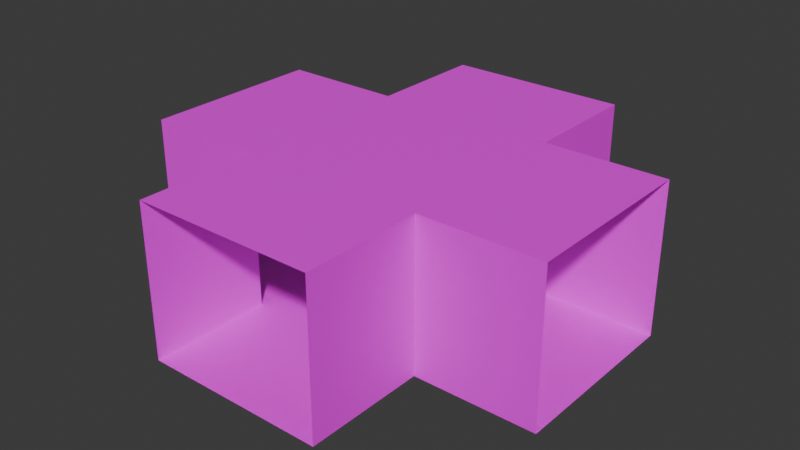# Source: crossing_1.blend  (saved by Blender 4.5.90; exported with 4.5.12 LTS)
import bpy
from mathutils import Matrix  # noqa: F401  (used for matrix-valued properties, if any)

bpy.ops.wm.read_factory_settings(use_empty=True)
scene = bpy.context.scene
scene.name = 'Scene'

# ---- collections
col_collection = bpy.data.collections.new('Collection'); scene.collection.children.link(col_collection)

# ---- images (referenced by path relative to the original .blend; pixels are not part of the script)
import os
ASSET_DIR = os.environ.get("B2B_ASSET_DIR", "")  # directory of the original .blend (textures are referenced by path, not embedded)
HERE = os.path.dirname(os.path.abspath(__file__))  # packed textures are extracted next to this script under _unpacked/

def load_image(name, relpath, width, height, colorspace="sRGB"):
    """Load a texture the original file referenced (path relative to the .blend, or extracted next to this script)."""
    p = next((c for c in (os.path.join(HERE, relpath), os.path.join(ASSET_DIR, relpath)) if relpath and os.path.exists(c)), "")
    if p:
        img = bpy.data.images.load(p, check_existing=True)
        img.name = name
    else:  # same state as the original file: an image datablock whose file is absent (Cycles renders it pink)
        img = bpy.data.images.new(name, width, height)
        img.source = "FILE"
        img.filepath = "//" + (relpath or name)
    img.colorspace_settings.name = colorspace
    return img
img_pedestriantunel_dds = load_image('pedestriantunel.dds', 'pedestriantunel.dds', 1024, 1024, 'sRGB')

# ---- materials (node trees are filled in below, after node groups)
mat_material = bpy.data.materials.new('material')

# ---- material node trees
mat_material.use_nodes = True; mat_material.node_tree.nodes.clear()
_N = mat_material.node_tree.nodes; _L = mat_material.node_tree.links
n0 = _N.new('ShaderNodeBsdfPrincipled'); n0.name = 'Principled BSDF'; n0.location = (-200, 100)
n1 = _N.new('ShaderNodeOutputMaterial'); n1.name = 'Material Output'; n1.location = (200, 100)
n2 = _N.new('ShaderNodeTexImage'); n2.name = 'Image Texture'; n2.location = (-490, 80)
n2.image = img_pedestriantunel_dds
_L.new(n0.outputs[0], n1.inputs[0])
_L.new(n2.outputs[0], n0.inputs[0])
n1.is_active_output = True

# ---- world
world_world = bpy.data.worlds.new('World'); scene.world = world_world
world_world.use_nodes = True; world_world.node_tree.nodes.clear()
_N = world_world.node_tree.nodes; _L = world_world.node_tree.links
n0 = _N.new('ShaderNodeOutputWorld'); n0.name = 'World Output'; n0.location = (200, 100)
n1 = _N.new('ShaderNodeBackground'); n1.name = 'Background'; n1.location = (-200, 100)
n1.inputs[0].default_value = (0.05088, 0.05088, 0.05088, 1.0)
_L.new(n1.outputs[0], n0.inputs[0])
n0.is_active_output = True
world_world.color = (0.05088, 0.05088, 0.05088)
world_world.sun_shadow_jitter_overblur = 0.0

# ---- meshes
me_plane_007 = bpy.data.meshes.new('Plane.007')
me_plane_007.from_pydata([(1.5, -3.5, -7.6), (1.5, -3.5, -5.1), (1.5, -1.5, -7.6), (1.5, -1.5, -5.1), (-1.5, -1.5, -5.1), (-1.5, -1.5, -7.6), (-1.5, -3.5, -5.1), (-1.5, -3.5, -7.6)], [], [(0, 1, 3, 2), (7, 5, 4, 6), (6, 4, 3, 1), (7, 0, 2, 5)])
_uv = me_plane_007.uv_layers.new(name='UVMap')
_uv.uv.foreach_set('vector', [0.5558, 0.6621, 0.5558, 1.0, 0.3339, 1.0, 0.3339, 0.6621, 0.5558, 0.6621, 0.3339, 0.6621, 0.3339, 1.0, 0.5558, 1.0, 0.1101, 0.661, 0.3362, 0.661, 0.3362, 0.3402, 0.1101, 0.3402, 0.1101, 0.661, 0.1101, 0.3402, 0.3362, 0.3402, 0.3362, 0.661])
me_plane_007.materials.append(mat_material)
me_plane_007.update()
me_plane_014 = bpy.data.meshes.new('Plane.014')
me_plane_014.from_pydata([(1.5, -3.5, -7.6), (1.5, -3.5, -5.1), (1.5, -1.5, -7.6), (1.5, -1.5, -5.1), (-1.5, -1.5, -5.1), (-1.5, -1.5, -7.6), (-1.5, -3.5, -5.1), (-1.5, -3.5, -7.6)], [], [(0, 1, 3, 2), (7, 5, 4, 6), (6, 4, 3, 1), (7, 0, 2, 5)])
_uv = me_plane_014.uv_layers.new(name='UVMap')
_uv.uv.foreach_set('vector', [0.5558, 0.6621, 0.5558, 1.0, 0.3339, 1.0, 0.3339, 0.6621, 0.5558, 0.6621, 0.3339, 0.6621, 0.3339, 1.0, 0.5558, 1.0, 0.1101, 0.661, 0.3362, 0.661, 0.3362, 0.3402, 0.1101, 0.3402, 0.1101, 0.661, 0.1101, 0.3402, 0.3362, 0.3402, 0.3362, 0.661])
me_plane_014.materials.append(mat_material)
me_plane_014.update()
me_plane_015 = bpy.data.meshes.new('Plane.015')
me_plane_015.from_pydata([(1.5, -3.5, -7.6), (1.5, -3.5, -5.1), (1.5, -1.5, -7.6), (1.5, -1.5, -5.1), (-1.5, -1.5, -5.1), (-1.5, -1.5, -7.6), (-1.5, -3.5, -5.1), (-1.5, -3.5, -7.6)], [], [(0, 1, 3, 2), (7, 5, 4, 6), (6, 4, 3, 1), (7, 0, 2, 5)])
_uv = me_plane_015.uv_layers.new(name='UVMap')
_uv.uv.foreach_set('vector', [0.5558, 0.6621, 0.5558, 1.0, 0.3339, 1.0, 0.3339, 0.6621, 0.5558, 0.6621, 0.3339, 0.6621, 0.3339, 1.0, 0.5558, 1.0, 0.1101, 0.661, 0.3362, 0.661, 0.3362, 0.3402, 0.1101, 0.3402, 0.1101, 0.661, 0.1101, 0.3402, 0.3362, 0.3402, 0.3362, 0.661])
me_plane_015.materials.append(mat_material)
me_plane_015.update()
me_plane_016 = bpy.data.meshes.new('Plane.016')
me_plane_016.from_pydata([(1.5, -3.5, -7.6), (1.5, -3.5, -5.1), (1.5, -1.5, -7.6), (1.5, -1.5, -5.1), (-1.5, -1.5, -5.1), (-1.5, -1.5, -7.6), (-1.5, -3.5, -5.1), (-1.5, -3.5, -7.6)], [], [(0, 1, 3, 2), (7, 5, 4, 6), (6, 4, 3, 1), (7, 0, 2, 5)])
_uv = me_plane_016.uv_layers.new(name='UVMap')
_uv.uv.foreach_set('vector', [0.5558, 0.6621, 0.5558, 1.0, 0.3339, 1.0, 0.3339, 0.6621, 0.5558, 0.6621, 0.3339, 0.6621, 0.3339, 1.0, 0.5558, 1.0, 0.1101, 0.661, 0.3362, 0.661, 0.3362, 0.3402, 0.1101, 0.3402, 0.1101, 0.661, 0.1101, 0.3402, 0.3362, 0.3402, 0.3362, 0.661])
me_plane_016.materials.append(mat_material)
me_plane_016.update()
me_plane_017 = bpy.data.meshes.new('Plane.017')
me_plane_017.from_pydata([(-1.5, 1.5, -7.6), (-1.5, -1.5, -7.6), (1.5, 1.5, -7.6), (1.5, -1.5, -7.6), (-1.5, 1.5, -10.1), (-1.5, -1.5, -10.1), (1.5, 1.5, -10.1), (1.5, -1.5, -10.1)], [], [(0, 2, 3, 1), (4, 5, 7, 6)])
_uv = me_plane_017.uv_layers.new(name='UVMap')
_uv.uv.foreach_set('vector', [0.2758, 0.3419, 0.2758, 0.6628, 0.6285, 0.6628, 0.6285, 0.3419, 0.2758, 0.3419, 0.6285, 0.3419, 0.6285, 0.6628, 0.2758, 0.6628])
me_plane_017.materials.append(mat_material)
me_plane_017.update()

# ---- objects
ob_entry_1 = bpy.data.objects.new('entry_1', me_plane_007)
ob_entry_2 = bpy.data.objects.new('entry_2', me_plane_014)
ob_entry_3 = bpy.data.objects.new('entry_3', me_plane_015)
ob_entry_4 = bpy.data.objects.new('entry_4', me_plane_016)
ob_cross = bpy.data.objects.new('cross', me_plane_017)

# ---- transforms, parenting, visibility, modifiers, constraints
ob_entry_1.location = (0.0, 0.0, 0.4)
ob_entry_2.location = (0.0, 0.0, 0.4)
ob_entry_2.rotation_euler = (0.0, -0.0, 1.571)
ob_entry_3.location = (0.0, 9.537e-07, 0.4)
ob_entry_3.rotation_euler = (0.0, -0.0, 3.142)
ob_entry_4.location = (-9.537e-07, 9.537e-07, 0.4)
ob_entry_4.rotation_euler = (0.0, -0.0, 4.712)
ob_cross.location = (2.384e-07, 1.192e-07, 2.9)

# ---- collection membership
col_collection.objects.link(ob_entry_1)
col_collection.objects.link(ob_entry_2)
col_collection.objects.link(ob_entry_3)
col_collection.objects.link(ob_entry_4)
col_collection.objects.link(ob_cross)

# ---- scene / render settings (as saved in the file)
scene.frame_start = 1; scene.frame_end = 250; scene.frame_set(3)
scene.render.engine = 'BLENDER_EEVEE_NEXT'
bpy.context.view_layer.update()

# ---- added for rendering (the .blend has no active camera and no usable light): camera, sun
cam_auto = bpy.data.cameras.new('AutoCamera')
cam_auto.lens = 50.0
cam_auto.sensor_width = 36.0
cam_auto.clip_end = 1000.0
ob_auto_camera = bpy.data.objects.new('AutoCamera', cam_auto)
scene.collection.objects.link(ob_auto_camera)
ob_auto_camera.location = (9.44681, -11.3362, 1.60745)
ob_auto_camera.rotation_euler = (1.09748, -7.21219e-08, 0.694738)
scene.camera = ob_auto_camera
light_auto_sun = bpy.data.lights.new('AutoSun', 'SUN')
light_auto_sun.energy = 3.0
light_auto_sun.angle = 0.0523599
ob_auto_sun = bpy.data.objects.new('AutoSun', light_auto_sun)
scene.collection.objects.link(ob_auto_sun)
ob_auto_sun.rotation_euler = (0.872665, 0.174533, 0.523599)
bpy.context.view_layer.update()
